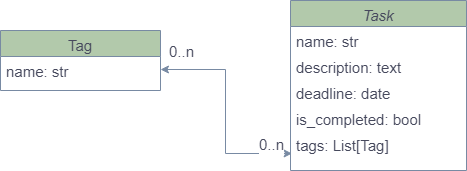

The diagram above was exported from draw.io. Its source (the exported page's mxGraphModel, read from the mxfile embedded in the PNG):
<mxGraphModel dx="794" dy="456" grid="1" gridSize="10" guides="1" tooltips="1" connect="1" arrows="1" fold="1" page="1" pageScale="1" pageWidth="827" pageHeight="1169" math="0" shadow="0">
  <root>
    <mxCell id="WIyWlLk6GJQsqaUBKTNV-0" />
    <mxCell id="WIyWlLk6GJQsqaUBKTNV-1" parent="WIyWlLk6GJQsqaUBKTNV-0" />
    <mxCell id="zkfFHV4jXpPFQw0GAbJ--13" value="Tag" style="swimlane;fontStyle=0;align=center;verticalAlign=top;childLayout=stackLayout;horizontal=1;startSize=26;horizontalStack=0;resizeParent=1;resizeLast=0;collapsible=1;marginBottom=0;rounded=0;shadow=0;strokeWidth=1;labelBackgroundColor=none;fillColor=#B2C9AB;strokeColor=#788AA3;fontColor=#46495D;fontSize=15;" parent="WIyWlLk6GJQsqaUBKTNV-1" vertex="1">
      <mxGeometry x="70" y="170" width="160" height="60" as="geometry">
        <mxRectangle x="340" y="380" width="170" height="26" as="alternateBounds" />
      </mxGeometry>
    </mxCell>
    <mxCell id="zkfFHV4jXpPFQw0GAbJ--14" value="name: str" style="text;align=left;verticalAlign=top;spacingLeft=4;spacingRight=4;overflow=hidden;rotatable=0;points=[[0,0.5],[1,0.5]];portConstraint=eastwest;labelBackgroundColor=none;fontColor=#46495D;fontSize=15;" parent="zkfFHV4jXpPFQw0GAbJ--13" vertex="1">
      <mxGeometry y="26" width="160" height="26" as="geometry" />
    </mxCell>
    <mxCell id="N8dw6M_bbJeHuecZzp2T-0" value="Task" style="swimlane;fontStyle=2;align=center;verticalAlign=top;childLayout=stackLayout;horizontal=1;startSize=26;horizontalStack=0;resizeParent=1;resizeLast=0;collapsible=1;marginBottom=0;rounded=0;shadow=0;strokeWidth=1;labelBackgroundColor=none;fillColor=#B2C9AB;strokeColor=#788AA3;fontColor=#46495D;fontSize=15;" parent="WIyWlLk6GJQsqaUBKTNV-1" vertex="1">
      <mxGeometry x="360" y="140" width="176" height="170" as="geometry">
        <mxRectangle x="230" y="140" width="160" height="26" as="alternateBounds" />
      </mxGeometry>
    </mxCell>
    <mxCell id="N8dw6M_bbJeHuecZzp2T-1" value="name: str" style="text;align=left;verticalAlign=top;spacingLeft=4;spacingRight=4;overflow=hidden;rotatable=0;points=[[0,0.5],[1,0.5]];portConstraint=eastwest;labelBackgroundColor=none;fontColor=#46495D;fontSize=15;" parent="N8dw6M_bbJeHuecZzp2T-0" vertex="1">
      <mxGeometry y="26" width="176" height="26" as="geometry" />
    </mxCell>
    <mxCell id="N8dw6M_bbJeHuecZzp2T-2" value="description: text" style="text;align=left;verticalAlign=top;spacingLeft=4;spacingRight=4;overflow=hidden;rotatable=0;points=[[0,0.5],[1,0.5]];portConstraint=eastwest;rounded=0;shadow=0;html=0;labelBackgroundColor=none;fontColor=#46495D;fontSize=15;" parent="N8dw6M_bbJeHuecZzp2T-0" vertex="1">
      <mxGeometry y="52" width="176" height="26" as="geometry" />
    </mxCell>
    <mxCell id="N8dw6M_bbJeHuecZzp2T-3" value="deadline: date" style="text;align=left;verticalAlign=top;spacingLeft=4;spacingRight=4;overflow=hidden;rotatable=0;points=[[0,0.5],[1,0.5]];portConstraint=eastwest;rounded=0;shadow=0;html=0;labelBackgroundColor=none;fontColor=#46495D;fontSize=15;" parent="N8dw6M_bbJeHuecZzp2T-0" vertex="1">
      <mxGeometry y="78" width="176" height="26" as="geometry" />
    </mxCell>
    <mxCell id="N8dw6M_bbJeHuecZzp2T-4" value="is_completed: bool" style="text;align=left;verticalAlign=top;spacingLeft=4;spacingRight=4;overflow=hidden;rotatable=0;points=[[0,0.5],[1,0.5]];portConstraint=eastwest;rounded=0;shadow=0;html=0;labelBackgroundColor=none;fontColor=#46495D;fontSize=15;" parent="N8dw6M_bbJeHuecZzp2T-0" vertex="1">
      <mxGeometry y="104" width="176" height="26" as="geometry" />
    </mxCell>
    <mxCell id="N8dw6M_bbJeHuecZzp2T-11" value="tags: List[Tag]" style="text;align=left;verticalAlign=top;spacingLeft=4;spacingRight=4;overflow=hidden;rotatable=0;points=[[0,0.5],[1,0.5]];portConstraint=eastwest;rounded=0;shadow=0;html=0;labelBackgroundColor=none;fontColor=#46495D;fontSize=15;" parent="N8dw6M_bbJeHuecZzp2T-0" vertex="1">
      <mxGeometry y="130" width="176" height="26" as="geometry" />
    </mxCell>
    <mxCell id="N8dw6M_bbJeHuecZzp2T-12" style="edgeStyle=orthogonalEdgeStyle;rounded=0;orthogonalLoop=1;jettySize=auto;html=1;exitX=1;exitY=0.5;exitDx=0;exitDy=0;entryX=0.009;entryY=0.885;entryDx=0;entryDy=0;entryPerimeter=0;endArrow=classic;endFill=1;startArrow=classic;startFill=1;labelBackgroundColor=none;strokeColor=#788AA3;fontColor=default;" parent="WIyWlLk6GJQsqaUBKTNV-1" source="zkfFHV4jXpPFQw0GAbJ--14" target="N8dw6M_bbJeHuecZzp2T-11" edge="1">
      <mxGeometry relative="1" as="geometry" />
    </mxCell>
    <mxCell id="N8dw6M_bbJeHuecZzp2T-13" value="0..n" style="edgeLabel;html=1;align=center;verticalAlign=middle;resizable=0;points=[];fontColor=#46495D;fontSize=15;" parent="N8dw6M_bbJeHuecZzp2T-12" connectable="0" vertex="1">
      <mxGeometry x="0.0205" y="-1" relative="1" as="geometry">
        <mxPoint x="46" y="29" as="offset" />
      </mxGeometry>
    </mxCell>
    <mxCell id="N8dw6M_bbJeHuecZzp2T-14" value="0..n" style="edgeLabel;html=1;align=center;verticalAlign=middle;resizable=0;points=[];fontColor=#46495D;fontSize=15;" parent="N8dw6M_bbJeHuecZzp2T-12" connectable="0" vertex="1">
      <mxGeometry x="0.0205" y="-1" relative="1" as="geometry">
        <mxPoint x="-44" y="-64" as="offset" />
      </mxGeometry>
    </mxCell>
  </root>
</mxGraphModel>